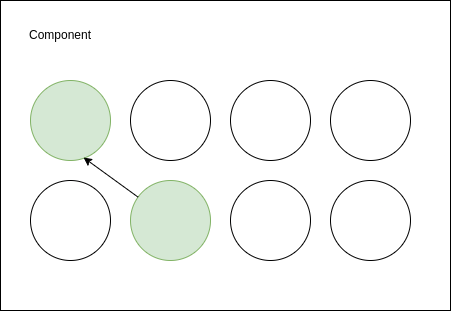

The diagram above was exported from draw.io. Its source (the exported page's mxGraphModel, read from the mxfile embedded in the PNG):
<mxGraphModel dx="1434" dy="806" grid="1" gridSize="10" guides="1" tooltips="1" connect="1" arrows="1" fold="1" page="1" pageScale="1" pageWidth="850" pageHeight="1100" math="0" shadow="0">
  <root>
    <mxCell id="0" />
    <mxCell id="1" parent="0" />
    <mxCell id="zlszoiynEtR9qnVBFxtv-1" value="" style="rounded=0;whiteSpace=wrap;html=1;" vertex="1" parent="1">
      <mxGeometry x="240" y="220" width="450" height="310" as="geometry" />
    </mxCell>
    <mxCell id="zlszoiynEtR9qnVBFxtv-2" value="" style="ellipse;whiteSpace=wrap;html=1;aspect=fixed;fillColor=#d5e8d4;strokeColor=#82b366;" vertex="1" parent="1">
      <mxGeometry x="270" y="300" width="80" height="80" as="geometry" />
    </mxCell>
    <mxCell id="zlszoiynEtR9qnVBFxtv-3" value="" style="ellipse;whiteSpace=wrap;html=1;aspect=fixed;" vertex="1" parent="1">
      <mxGeometry x="370" y="300" width="80" height="80" as="geometry" />
    </mxCell>
    <mxCell id="zlszoiynEtR9qnVBFxtv-4" value="" style="ellipse;whiteSpace=wrap;html=1;aspect=fixed;" vertex="1" parent="1">
      <mxGeometry x="470" y="300" width="80" height="80" as="geometry" />
    </mxCell>
    <mxCell id="zlszoiynEtR9qnVBFxtv-5" value="" style="ellipse;whiteSpace=wrap;html=1;aspect=fixed;" vertex="1" parent="1">
      <mxGeometry x="570" y="300" width="80" height="80" as="geometry" />
    </mxCell>
    <mxCell id="zlszoiynEtR9qnVBFxtv-6" value="" style="ellipse;whiteSpace=wrap;html=1;aspect=fixed;" vertex="1" parent="1">
      <mxGeometry x="270" y="400" width="80" height="80" as="geometry" />
    </mxCell>
    <mxCell id="zlszoiynEtR9qnVBFxtv-7" value="" style="ellipse;whiteSpace=wrap;html=1;aspect=fixed;fillColor=#d5e8d4;strokeColor=#82b366;" vertex="1" parent="1">
      <mxGeometry x="370" y="400" width="80" height="80" as="geometry" />
    </mxCell>
    <mxCell id="zlszoiynEtR9qnVBFxtv-8" value="" style="ellipse;whiteSpace=wrap;html=1;aspect=fixed;" vertex="1" parent="1">
      <mxGeometry x="470" y="400" width="80" height="80" as="geometry" />
    </mxCell>
    <mxCell id="zlszoiynEtR9qnVBFxtv-9" value="" style="ellipse;whiteSpace=wrap;html=1;aspect=fixed;" vertex="1" parent="1">
      <mxGeometry x="570" y="400" width="80" height="80" as="geometry" />
    </mxCell>
    <mxCell id="zlszoiynEtR9qnVBFxtv-11" value="" style="endArrow=classic;html=1;rounded=0;entryX=0.663;entryY=0.963;entryDx=0;entryDy=0;entryPerimeter=0;" edge="1" parent="1" source="zlszoiynEtR9qnVBFxtv-7" target="zlszoiynEtR9qnVBFxtv-2">
      <mxGeometry width="50" height="50" relative="1" as="geometry">
        <mxPoint x="360" y="432" as="sourcePoint" />
        <mxPoint x="399" y="386" as="targetPoint" />
      </mxGeometry>
    </mxCell>
    <mxCell id="zlszoiynEtR9qnVBFxtv-15" value="Component" style="text;html=1;strokeColor=none;fillColor=none;align=center;verticalAlign=middle;whiteSpace=wrap;rounded=0;" vertex="1" parent="1">
      <mxGeometry x="270" y="240" width="60" height="30" as="geometry" />
    </mxCell>
  </root>
</mxGraphModel>